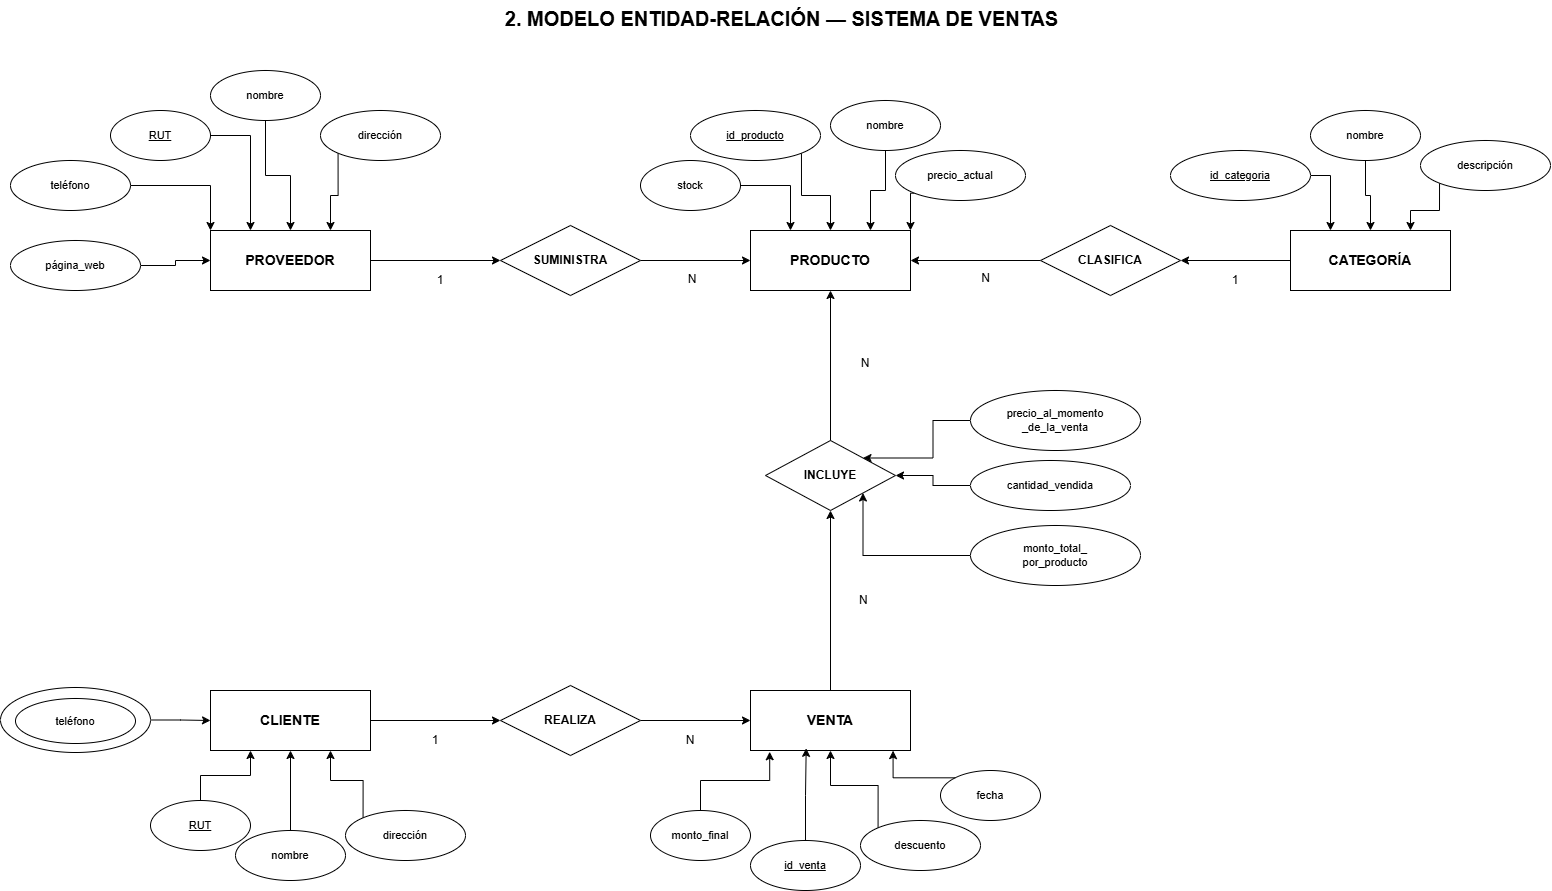

The diagram above was exported from draw.io. Its source (the exported page's mxGraphModel, read from the mxfile embedded in the PNG):
<mxGraphModel dx="2298" dy="803" grid="1" gridSize="10" guides="1" tooltips="1" connect="1" arrows="1" fold="1" page="1" pageScale="1" pageWidth="827" pageHeight="1169" math="0" shadow="0">
  <root>
    <mxCell id="0" />
    <mxCell id="1" parent="0" />
    <mxCell id="YArDubDlijTmSvHB9ft1-1" parent="1" style="text;html=1;fontSize=20;fontStyle=1;align=center;" value="2. MODELO ENTIDAD-RELACIÓN — SISTEMA DE VENTAS" vertex="1">
      <mxGeometry height="40" width="600" x="311" y="210" as="geometry" />
    </mxCell>
    <mxCell id="YArDubDlijTmSvHB9ft1-94" edge="1" parent="1" source="YArDubDlijTmSvHB9ft1-2" style="edgeStyle=orthogonalEdgeStyle;rounded=0;orthogonalLoop=1;jettySize=auto;html=1;exitX=1;exitY=0.5;exitDx=0;exitDy=0;entryX=0;entryY=0.5;entryDx=0;entryDy=0;" target="YArDubDlijTmSvHB9ft1-7">
      <mxGeometry relative="1" as="geometry" />
    </mxCell>
    <mxCell id="YArDubDlijTmSvHB9ft1-2" parent="1" style="rounded=0;whiteSpace=wrap;html=1;fontSize=14;fontStyle=1;align=center;verticalAlign=middle;" value="PROVEEDOR" vertex="1">
      <mxGeometry height="60" width="160" x="40" y="440" as="geometry" />
    </mxCell>
    <mxCell id="YArDubDlijTmSvHB9ft1-3" parent="1" style="rounded=0;whiteSpace=wrap;html=1;fontSize=14;fontStyle=1;align=center;verticalAlign=middle;" value="PRODUCTO" vertex="1">
      <mxGeometry height="60" width="160" x="580" y="440" as="geometry" />
    </mxCell>
    <mxCell id="YArDubDlijTmSvHB9ft1-90" edge="1" parent="1" source="YArDubDlijTmSvHB9ft1-4" style="edgeStyle=orthogonalEdgeStyle;rounded=0;orthogonalLoop=1;jettySize=auto;html=1;exitX=0;exitY=0.5;exitDx=0;exitDy=0;entryX=1;entryY=0.5;entryDx=0;entryDy=0;" target="YArDubDlijTmSvHB9ft1-8">
      <mxGeometry relative="1" as="geometry" />
    </mxCell>
    <mxCell id="YArDubDlijTmSvHB9ft1-4" parent="1" style="rounded=0;whiteSpace=wrap;html=1;fontSize=14;fontStyle=1;align=center;verticalAlign=middle;" value="CATEGORÍA" vertex="1">
      <mxGeometry height="60" width="160" x="1120" y="440" as="geometry" />
    </mxCell>
    <mxCell id="YArDubDlijTmSvHB9ft1-72" edge="1" parent="1" source="YArDubDlijTmSvHB9ft1-5" style="edgeStyle=orthogonalEdgeStyle;rounded=0;orthogonalLoop=1;jettySize=auto;html=1;exitX=1;exitY=0.5;exitDx=0;exitDy=0;entryX=0;entryY=0.5;entryDx=0;entryDy=0;" target="YArDubDlijTmSvHB9ft1-9">
      <mxGeometry relative="1" as="geometry" />
    </mxCell>
    <mxCell id="YArDubDlijTmSvHB9ft1-5" parent="1" style="rounded=0;whiteSpace=wrap;html=1;fontSize=14;fontStyle=1;align=center;verticalAlign=middle;" value="CLIENTE" vertex="1">
      <mxGeometry height="60" width="160" x="40" y="900" as="geometry" />
    </mxCell>
    <mxCell id="YArDubDlijTmSvHB9ft1-86" edge="1" parent="1" source="YArDubDlijTmSvHB9ft1-6" style="edgeStyle=orthogonalEdgeStyle;rounded=0;orthogonalLoop=1;jettySize=auto;html=1;exitX=0.5;exitY=0;exitDx=0;exitDy=0;entryX=0.5;entryY=1;entryDx=0;entryDy=0;" target="YArDubDlijTmSvHB9ft1-10">
      <mxGeometry relative="1" as="geometry" />
    </mxCell>
    <mxCell id="YArDubDlijTmSvHB9ft1-6" parent="1" style="rounded=0;whiteSpace=wrap;html=1;fontSize=14;fontStyle=1;align=center;verticalAlign=middle;" value="VENTA" vertex="1">
      <mxGeometry height="60" width="160" x="580" y="900" as="geometry" />
    </mxCell>
    <mxCell id="YArDubDlijTmSvHB9ft1-96" edge="1" parent="1" source="YArDubDlijTmSvHB9ft1-7" style="edgeStyle=orthogonalEdgeStyle;rounded=0;orthogonalLoop=1;jettySize=auto;html=1;exitX=1;exitY=0.5;exitDx=0;exitDy=0;entryX=0;entryY=0.5;entryDx=0;entryDy=0;" target="YArDubDlijTmSvHB9ft1-3">
      <mxGeometry relative="1" as="geometry" />
    </mxCell>
    <mxCell id="YArDubDlijTmSvHB9ft1-7" parent="1" style="rhombus;whiteSpace=wrap;html=1;fontSize=12;fontStyle=1;align=center;verticalAlign=middle;" value="SUMINISTRA" vertex="1">
      <mxGeometry height="70" width="140" x="330" y="435" as="geometry" />
    </mxCell>
    <mxCell id="YArDubDlijTmSvHB9ft1-92" edge="1" parent="1" source="YArDubDlijTmSvHB9ft1-8" style="edgeStyle=orthogonalEdgeStyle;rounded=0;orthogonalLoop=1;jettySize=auto;html=1;exitX=0;exitY=0.5;exitDx=0;exitDy=0;entryX=1;entryY=0.5;entryDx=0;entryDy=0;" target="YArDubDlijTmSvHB9ft1-3">
      <mxGeometry relative="1" as="geometry" />
    </mxCell>
    <mxCell id="YArDubDlijTmSvHB9ft1-8" parent="1" style="rhombus;whiteSpace=wrap;html=1;fontSize=12;fontStyle=1;align=center;verticalAlign=middle;" value="CLASIFICA" vertex="1">
      <mxGeometry height="70" width="140" x="870" y="435" as="geometry" />
    </mxCell>
    <mxCell id="YArDubDlijTmSvHB9ft1-78" edge="1" parent="1" source="YArDubDlijTmSvHB9ft1-9" style="edgeStyle=orthogonalEdgeStyle;rounded=0;orthogonalLoop=1;jettySize=auto;html=1;exitX=1;exitY=0.5;exitDx=0;exitDy=0;entryX=0;entryY=0.5;entryDx=0;entryDy=0;" target="YArDubDlijTmSvHB9ft1-6">
      <mxGeometry relative="1" as="geometry" />
    </mxCell>
    <mxCell id="YArDubDlijTmSvHB9ft1-9" parent="1" style="rhombus;whiteSpace=wrap;html=1;fontSize=12;fontStyle=1;align=center;verticalAlign=middle;" value="REALIZA" vertex="1">
      <mxGeometry height="70" width="140" x="330" y="895" as="geometry" />
    </mxCell>
    <mxCell id="YArDubDlijTmSvHB9ft1-88" edge="1" parent="1" source="YArDubDlijTmSvHB9ft1-10" style="edgeStyle=orthogonalEdgeStyle;rounded=0;orthogonalLoop=1;jettySize=auto;html=1;exitX=0.5;exitY=0;exitDx=0;exitDy=0;entryX=0.5;entryY=1;entryDx=0;entryDy=0;" target="YArDubDlijTmSvHB9ft1-3">
      <mxGeometry relative="1" as="geometry" />
    </mxCell>
    <mxCell id="YArDubDlijTmSvHB9ft1-10" parent="1" style="rhombus;whiteSpace=wrap;html=1;fontSize=12;fontStyle=1;align=center;verticalAlign=middle;" value="INCLUYE" vertex="1">
      <mxGeometry height="70" width="130" x="595" y="650" as="geometry" />
    </mxCell>
    <mxCell id="YArDubDlijTmSvHB9ft1-113" edge="1" parent="1" source="YArDubDlijTmSvHB9ft1-11" style="edgeStyle=orthogonalEdgeStyle;rounded=0;orthogonalLoop=1;jettySize=auto;html=1;exitX=1;exitY=0.5;exitDx=0;exitDy=0;entryX=0.25;entryY=0;entryDx=0;entryDy=0;" target="YArDubDlijTmSvHB9ft1-2">
      <mxGeometry relative="1" as="geometry" />
    </mxCell>
    <mxCell id="YArDubDlijTmSvHB9ft1-11" parent="1" style="ellipse;whiteSpace=wrap;html=1;fontSize=11;" value="&lt;u&gt;RUT&lt;/u&gt;" vertex="1">
      <mxGeometry height="50" width="100" x="-60" y="320" as="geometry" />
    </mxCell>
    <mxCell id="YArDubDlijTmSvHB9ft1-114" edge="1" parent="1" source="YArDubDlijTmSvHB9ft1-12" style="edgeStyle=orthogonalEdgeStyle;rounded=0;orthogonalLoop=1;jettySize=auto;html=1;exitX=0.5;exitY=1;exitDx=0;exitDy=0;entryX=0.5;entryY=0;entryDx=0;entryDy=0;" target="YArDubDlijTmSvHB9ft1-2">
      <mxGeometry relative="1" as="geometry" />
    </mxCell>
    <mxCell id="YArDubDlijTmSvHB9ft1-12" parent="1" style="ellipse;whiteSpace=wrap;html=1;fontSize=11;" value="nombre" vertex="1">
      <mxGeometry height="50" width="110" x="40" y="280" as="geometry" />
    </mxCell>
    <mxCell id="YArDubDlijTmSvHB9ft1-115" edge="1" parent="1" source="YArDubDlijTmSvHB9ft1-13" style="edgeStyle=orthogonalEdgeStyle;rounded=0;orthogonalLoop=1;jettySize=auto;html=1;exitX=0;exitY=1;exitDx=0;exitDy=0;entryX=0.75;entryY=0;entryDx=0;entryDy=0;" target="YArDubDlijTmSvHB9ft1-2">
      <mxGeometry relative="1" as="geometry" />
    </mxCell>
    <mxCell id="YArDubDlijTmSvHB9ft1-13" parent="1" style="ellipse;whiteSpace=wrap;html=1;fontSize=11;" value="dirección" vertex="1">
      <mxGeometry height="50" width="120" x="150" y="320" as="geometry" />
    </mxCell>
    <mxCell id="YArDubDlijTmSvHB9ft1-112" edge="1" parent="1" source="YArDubDlijTmSvHB9ft1-14" style="edgeStyle=orthogonalEdgeStyle;rounded=0;orthogonalLoop=1;jettySize=auto;html=1;exitX=1;exitY=0.5;exitDx=0;exitDy=0;entryX=0;entryY=0;entryDx=0;entryDy=0;" target="YArDubDlijTmSvHB9ft1-2">
      <mxGeometry relative="1" as="geometry" />
    </mxCell>
    <mxCell id="YArDubDlijTmSvHB9ft1-14" parent="1" style="ellipse;whiteSpace=wrap;html=1;fontSize=11;" value="teléfono" vertex="1">
      <mxGeometry height="50" width="120" x="-160" y="370" as="geometry" />
    </mxCell>
    <mxCell id="YArDubDlijTmSvHB9ft1-111" edge="1" parent="1" source="YArDubDlijTmSvHB9ft1-15" style="edgeStyle=orthogonalEdgeStyle;rounded=0;orthogonalLoop=1;jettySize=auto;html=1;exitX=1;exitY=0.5;exitDx=0;exitDy=0;entryX=0;entryY=0.5;entryDx=0;entryDy=0;" target="YArDubDlijTmSvHB9ft1-2">
      <mxGeometry relative="1" as="geometry" />
    </mxCell>
    <mxCell id="YArDubDlijTmSvHB9ft1-15" parent="1" style="ellipse;whiteSpace=wrap;html=1;fontSize=11;" value="página_web" vertex="1">
      <mxGeometry height="50" width="130" x="-160" y="450" as="geometry" />
    </mxCell>
    <mxCell id="YArDubDlijTmSvHB9ft1-108" edge="1" parent="1" source="YArDubDlijTmSvHB9ft1-16" style="edgeStyle=orthogonalEdgeStyle;rounded=0;orthogonalLoop=1;jettySize=auto;html=1;exitX=1;exitY=1;exitDx=0;exitDy=0;entryX=0.5;entryY=0;entryDx=0;entryDy=0;" target="YArDubDlijTmSvHB9ft1-3">
      <mxGeometry relative="1" as="geometry" />
    </mxCell>
    <mxCell id="YArDubDlijTmSvHB9ft1-16" parent="1" style="ellipse;whiteSpace=wrap;html=1;fontSize=11;" value="&lt;u&gt;id_producto&lt;/u&gt;" vertex="1">
      <mxGeometry height="50" width="130" x="520" y="320" as="geometry" />
    </mxCell>
    <mxCell id="YArDubDlijTmSvHB9ft1-109" edge="1" parent="1" source="YArDubDlijTmSvHB9ft1-17" style="edgeStyle=orthogonalEdgeStyle;rounded=0;orthogonalLoop=1;jettySize=auto;html=1;exitX=0.5;exitY=1;exitDx=0;exitDy=0;entryX=0.75;entryY=0;entryDx=0;entryDy=0;" target="YArDubDlijTmSvHB9ft1-3">
      <mxGeometry relative="1" as="geometry" />
    </mxCell>
    <mxCell id="YArDubDlijTmSvHB9ft1-17" parent="1" style="ellipse;whiteSpace=wrap;html=1;fontSize=11;" value="nombre" vertex="1">
      <mxGeometry height="50" width="110" x="660" y="310" as="geometry" />
    </mxCell>
    <mxCell id="YArDubDlijTmSvHB9ft1-110" edge="1" parent="1" source="YArDubDlijTmSvHB9ft1-18" style="edgeStyle=orthogonalEdgeStyle;rounded=0;orthogonalLoop=1;jettySize=auto;html=1;exitX=0;exitY=1;exitDx=0;exitDy=0;entryX=1;entryY=0;entryDx=0;entryDy=0;" target="YArDubDlijTmSvHB9ft1-3">
      <mxGeometry relative="1" as="geometry" />
    </mxCell>
    <mxCell id="YArDubDlijTmSvHB9ft1-18" parent="1" style="ellipse;whiteSpace=wrap;html=1;fontSize=11;" value="precio_actual" vertex="1">
      <mxGeometry height="50" width="130" x="725" y="360" as="geometry" />
    </mxCell>
    <mxCell id="YArDubDlijTmSvHB9ft1-107" edge="1" parent="1" source="YArDubDlijTmSvHB9ft1-19" style="edgeStyle=orthogonalEdgeStyle;rounded=0;orthogonalLoop=1;jettySize=auto;html=1;exitX=1;exitY=0.5;exitDx=0;exitDy=0;entryX=0.25;entryY=0;entryDx=0;entryDy=0;" target="YArDubDlijTmSvHB9ft1-3">
      <mxGeometry relative="1" as="geometry" />
    </mxCell>
    <mxCell id="YArDubDlijTmSvHB9ft1-19" parent="1" style="ellipse;whiteSpace=wrap;html=1;fontSize=11;" value="stock" vertex="1">
      <mxGeometry height="50" width="100" x="470" y="370" as="geometry" />
    </mxCell>
    <mxCell id="YArDubDlijTmSvHB9ft1-106" edge="1" parent="1" source="YArDubDlijTmSvHB9ft1-20" style="edgeStyle=orthogonalEdgeStyle;rounded=0;orthogonalLoop=1;jettySize=auto;html=1;exitX=1;exitY=0.5;exitDx=0;exitDy=0;entryX=0.25;entryY=0;entryDx=0;entryDy=0;" target="YArDubDlijTmSvHB9ft1-4">
      <mxGeometry relative="1" as="geometry" />
    </mxCell>
    <mxCell id="YArDubDlijTmSvHB9ft1-20" parent="1" style="ellipse;whiteSpace=wrap;html=1;fontSize=11;" value="&lt;u&gt;id_categoria&lt;/u&gt;" vertex="1">
      <mxGeometry height="50" width="140" x="1000" y="360" as="geometry" />
    </mxCell>
    <mxCell id="YArDubDlijTmSvHB9ft1-105" edge="1" parent="1" source="YArDubDlijTmSvHB9ft1-21" style="edgeStyle=orthogonalEdgeStyle;rounded=0;orthogonalLoop=1;jettySize=auto;html=1;exitX=0.5;exitY=1;exitDx=0;exitDy=0;entryX=0.5;entryY=0;entryDx=0;entryDy=0;" target="YArDubDlijTmSvHB9ft1-4">
      <mxGeometry relative="1" as="geometry" />
    </mxCell>
    <mxCell id="YArDubDlijTmSvHB9ft1-21" parent="1" style="ellipse;whiteSpace=wrap;html=1;fontSize=11;" value="nombre" vertex="1">
      <mxGeometry height="50" width="110" x="1140" y="320" as="geometry" />
    </mxCell>
    <mxCell id="YArDubDlijTmSvHB9ft1-104" edge="1" parent="1" source="YArDubDlijTmSvHB9ft1-22" style="edgeStyle=orthogonalEdgeStyle;rounded=0;orthogonalLoop=1;jettySize=auto;html=1;exitX=0;exitY=1;exitDx=0;exitDy=0;entryX=0.75;entryY=0;entryDx=0;entryDy=0;" target="YArDubDlijTmSvHB9ft1-4">
      <mxGeometry relative="1" as="geometry" />
    </mxCell>
    <mxCell id="YArDubDlijTmSvHB9ft1-22" parent="1" style="ellipse;whiteSpace=wrap;html=1;fontSize=11;" value="descripción" vertex="1">
      <mxGeometry height="50" width="130" x="1250" y="350" as="geometry" />
    </mxCell>
    <mxCell id="YArDubDlijTmSvHB9ft1-69" edge="1" parent="1" source="YArDubDlijTmSvHB9ft1-23" style="edgeStyle=orthogonalEdgeStyle;rounded=0;orthogonalLoop=1;jettySize=auto;html=1;exitX=0.5;exitY=0;exitDx=0;exitDy=0;entryX=0.25;entryY=1;entryDx=0;entryDy=0;" target="YArDubDlijTmSvHB9ft1-5">
      <mxGeometry relative="1" as="geometry" />
    </mxCell>
    <mxCell id="YArDubDlijTmSvHB9ft1-23" parent="1" style="ellipse;whiteSpace=wrap;html=1;fontSize=11;" value="&lt;u&gt;RUT&lt;/u&gt;" vertex="1">
      <mxGeometry height="50" width="100" x="-20" y="1010" as="geometry" />
    </mxCell>
    <mxCell id="YArDubDlijTmSvHB9ft1-70" edge="1" parent="1" source="YArDubDlijTmSvHB9ft1-24" style="edgeStyle=orthogonalEdgeStyle;rounded=0;orthogonalLoop=1;jettySize=auto;html=1;exitX=0.5;exitY=0;exitDx=0;exitDy=0;entryX=0.5;entryY=1;entryDx=0;entryDy=0;" target="YArDubDlijTmSvHB9ft1-5">
      <mxGeometry relative="1" as="geometry" />
    </mxCell>
    <mxCell id="YArDubDlijTmSvHB9ft1-24" parent="1" style="ellipse;whiteSpace=wrap;html=1;fontSize=11;" value="nombre" vertex="1">
      <mxGeometry height="50" width="110" x="65" y="1040" as="geometry" />
    </mxCell>
    <mxCell id="YArDubDlijTmSvHB9ft1-71" edge="1" parent="1" source="YArDubDlijTmSvHB9ft1-25" style="edgeStyle=orthogonalEdgeStyle;rounded=0;orthogonalLoop=1;jettySize=auto;html=1;exitX=0;exitY=0;exitDx=0;exitDy=0;entryX=0.75;entryY=1;entryDx=0;entryDy=0;" target="YArDubDlijTmSvHB9ft1-5">
      <mxGeometry relative="1" as="geometry" />
    </mxCell>
    <mxCell id="YArDubDlijTmSvHB9ft1-25" parent="1" style="ellipse;whiteSpace=wrap;html=1;fontSize=11;" value="dirección" vertex="1">
      <mxGeometry height="50" width="120" x="175" y="1020" as="geometry" />
    </mxCell>
    <mxCell id="YArDubDlijTmSvHB9ft1-98" edge="1" parent="1" source="YArDubDlijTmSvHB9ft1-26" style="edgeStyle=orthogonalEdgeStyle;rounded=0;orthogonalLoop=1;jettySize=auto;html=1;exitX=1;exitY=0.5;exitDx=0;exitDy=0;entryX=0;entryY=0.5;entryDx=0;entryDy=0;" target="YArDubDlijTmSvHB9ft1-5">
      <mxGeometry relative="1" as="geometry" />
    </mxCell>
    <mxCell id="YArDubDlijTmSvHB9ft1-26" parent="1" style="ellipse;whiteSpace=wrap;html=1;" value="" vertex="1">
      <mxGeometry height="65" width="150" x="-170" y="897" as="geometry" />
    </mxCell>
    <mxCell id="YArDubDlijTmSvHB9ft1-27" parent="1" style="ellipse;whiteSpace=wrap;html=1;fontSize=11;" value="teléfono" vertex="1">
      <mxGeometry height="45" width="120" x="-155" y="908" as="geometry" />
    </mxCell>
    <mxCell id="YArDubDlijTmSvHB9ft1-28" parent="1" style="ellipse;whiteSpace=wrap;html=1;fontSize=11;" value="&lt;u&gt;id_venta&lt;/u&gt;" vertex="1">
      <mxGeometry height="50" width="110" x="580" y="1050" as="geometry" />
    </mxCell>
    <mxCell id="YArDubDlijTmSvHB9ft1-29" parent="1" style="ellipse;whiteSpace=wrap;html=1;fontSize=11;" value="fecha" vertex="1">
      <mxGeometry height="50" width="100" x="770" y="980" as="geometry" />
    </mxCell>
    <mxCell id="YArDubDlijTmSvHB9ft1-84" edge="1" parent="1" source="YArDubDlijTmSvHB9ft1-30" style="edgeStyle=orthogonalEdgeStyle;rounded=0;orthogonalLoop=1;jettySize=auto;html=1;exitX=0;exitY=0;exitDx=0;exitDy=0;entryX=0.5;entryY=1;entryDx=0;entryDy=0;" target="YArDubDlijTmSvHB9ft1-6">
      <mxGeometry relative="1" as="geometry" />
    </mxCell>
    <mxCell id="YArDubDlijTmSvHB9ft1-30" parent="1" style="ellipse;whiteSpace=wrap;html=1;fontSize=11;" value="descuento" vertex="1">
      <mxGeometry height="50" width="120" x="690" y="1030" as="geometry" />
    </mxCell>
    <mxCell id="YArDubDlijTmSvHB9ft1-31" parent="1" style="ellipse;whiteSpace=wrap;html=1;fontSize=11;" value="monto_final" vertex="1">
      <mxGeometry height="50" width="100" x="480" y="1020" as="geometry" />
    </mxCell>
    <mxCell id="YArDubDlijTmSvHB9ft1-101" edge="1" parent="1" source="YArDubDlijTmSvHB9ft1-32" style="edgeStyle=orthogonalEdgeStyle;rounded=0;orthogonalLoop=1;jettySize=auto;html=1;exitX=0;exitY=0.5;exitDx=0;exitDy=0;entryX=1;entryY=0;entryDx=0;entryDy=0;" target="YArDubDlijTmSvHB9ft1-10">
      <mxGeometry relative="1" as="geometry" />
    </mxCell>
    <mxCell id="YArDubDlijTmSvHB9ft1-32" parent="1" style="ellipse;whiteSpace=wrap;html=1;fontSize=11;" value="precio_al_momento&#10;_de_la_venta" vertex="1">
      <mxGeometry height="60" width="170" x="800" y="600" as="geometry" />
    </mxCell>
    <mxCell id="YArDubDlijTmSvHB9ft1-102" edge="1" parent="1" source="YArDubDlijTmSvHB9ft1-33" style="edgeStyle=orthogonalEdgeStyle;rounded=0;orthogonalLoop=1;jettySize=auto;html=1;exitX=0;exitY=0.5;exitDx=0;exitDy=0;entryX=1;entryY=0.5;entryDx=0;entryDy=0;" target="YArDubDlijTmSvHB9ft1-10">
      <mxGeometry relative="1" as="geometry" />
    </mxCell>
    <mxCell id="YArDubDlijTmSvHB9ft1-33" parent="1" style="ellipse;whiteSpace=wrap;html=1;fontSize=11;" value="cantidad_vendida" vertex="1">
      <mxGeometry height="50" width="160" x="800" y="670" as="geometry" />
    </mxCell>
    <mxCell id="YArDubDlijTmSvHB9ft1-103" edge="1" parent="1" source="YArDubDlijTmSvHB9ft1-34" style="edgeStyle=orthogonalEdgeStyle;rounded=0;orthogonalLoop=1;jettySize=auto;html=1;exitX=0;exitY=0.5;exitDx=0;exitDy=0;entryX=1;entryY=1;entryDx=0;entryDy=0;" target="YArDubDlijTmSvHB9ft1-10">
      <mxGeometry relative="1" as="geometry" />
    </mxCell>
    <mxCell id="YArDubDlijTmSvHB9ft1-34" parent="1" style="ellipse;whiteSpace=wrap;html=1;fontSize=11;" value="monto_total_&#10;por_producto" vertex="1">
      <mxGeometry height="60" width="170" x="800" y="735" as="geometry" />
    </mxCell>
    <mxCell id="YArDubDlijTmSvHB9ft1-74" parent="1" style="text;html=1;whiteSpace=wrap;strokeColor=none;fillColor=none;align=center;verticalAlign=middle;rounded=0;" value="1" vertex="1">
      <mxGeometry height="30" width="60" x="235" y="935" as="geometry" />
    </mxCell>
    <mxCell id="YArDubDlijTmSvHB9ft1-79" parent="1" style="text;html=1;whiteSpace=wrap;strokeColor=none;fillColor=none;align=center;verticalAlign=middle;rounded=0;" value="N" vertex="1">
      <mxGeometry height="30" width="60" x="490" y="935" as="geometry" />
    </mxCell>
    <mxCell id="YArDubDlijTmSvHB9ft1-82" edge="1" parent="1" source="YArDubDlijTmSvHB9ft1-31" style="edgeStyle=orthogonalEdgeStyle;rounded=0;orthogonalLoop=1;jettySize=auto;html=1;exitX=0.5;exitY=0;exitDx=0;exitDy=0;entryX=0.12;entryY=1.021;entryDx=0;entryDy=0;entryPerimeter=0;" target="YArDubDlijTmSvHB9ft1-6">
      <mxGeometry relative="1" as="geometry" />
    </mxCell>
    <mxCell id="YArDubDlijTmSvHB9ft1-83" edge="1" parent="1" source="YArDubDlijTmSvHB9ft1-28" style="edgeStyle=orthogonalEdgeStyle;rounded=0;orthogonalLoop=1;jettySize=auto;html=1;exitX=0.5;exitY=0;exitDx=0;exitDy=0;entryX=0.348;entryY=0.964;entryDx=0;entryDy=0;entryPerimeter=0;" target="YArDubDlijTmSvHB9ft1-6">
      <mxGeometry relative="1" as="geometry" />
    </mxCell>
    <mxCell id="YArDubDlijTmSvHB9ft1-85" edge="1" parent="1" source="YArDubDlijTmSvHB9ft1-29" style="edgeStyle=orthogonalEdgeStyle;rounded=0;orthogonalLoop=1;jettySize=auto;html=1;exitX=0;exitY=0;exitDx=0;exitDy=0;entryX=0.891;entryY=1.002;entryDx=0;entryDy=0;entryPerimeter=0;" target="YArDubDlijTmSvHB9ft1-6">
      <mxGeometry relative="1" as="geometry" />
    </mxCell>
    <mxCell id="YArDubDlijTmSvHB9ft1-87" parent="1" style="text;html=1;whiteSpace=wrap;strokeColor=none;fillColor=none;align=center;verticalAlign=middle;rounded=0;" value="N&amp;nbsp;" vertex="1">
      <mxGeometry height="30" width="60" x="665" y="795" as="geometry" />
    </mxCell>
    <mxCell id="YArDubDlijTmSvHB9ft1-89" parent="1" style="text;html=1;whiteSpace=wrap;strokeColor=none;fillColor=none;align=center;verticalAlign=middle;rounded=0;" value="N" vertex="1">
      <mxGeometry height="30" width="60" x="665" y="558" as="geometry" />
    </mxCell>
    <mxCell id="YArDubDlijTmSvHB9ft1-91" parent="1" style="text;html=1;whiteSpace=wrap;strokeColor=none;fillColor=none;align=center;verticalAlign=middle;rounded=0;" value="1" vertex="1">
      <mxGeometry height="30" width="60" x="1035" y="475" as="geometry" />
    </mxCell>
    <mxCell id="YArDubDlijTmSvHB9ft1-93" parent="1" style="text;html=1;whiteSpace=wrap;strokeColor=none;fillColor=none;align=center;verticalAlign=middle;rounded=0;" value="&amp;nbsp;N" vertex="1">
      <mxGeometry height="30" width="60" x="784" y="473" as="geometry" />
    </mxCell>
    <mxCell id="YArDubDlijTmSvHB9ft1-95" parent="1" style="text;html=1;whiteSpace=wrap;strokeColor=none;fillColor=none;align=center;verticalAlign=middle;rounded=0;" value="1" vertex="1">
      <mxGeometry height="30" width="60" x="240" y="475" as="geometry" />
    </mxCell>
    <mxCell id="YArDubDlijTmSvHB9ft1-97" parent="1" style="text;html=1;whiteSpace=wrap;strokeColor=none;fillColor=none;align=center;verticalAlign=middle;rounded=0;" value="N" vertex="1">
      <mxGeometry height="30" width="60" x="492" y="474" as="geometry" />
    </mxCell>
  </root>
</mxGraphModel>